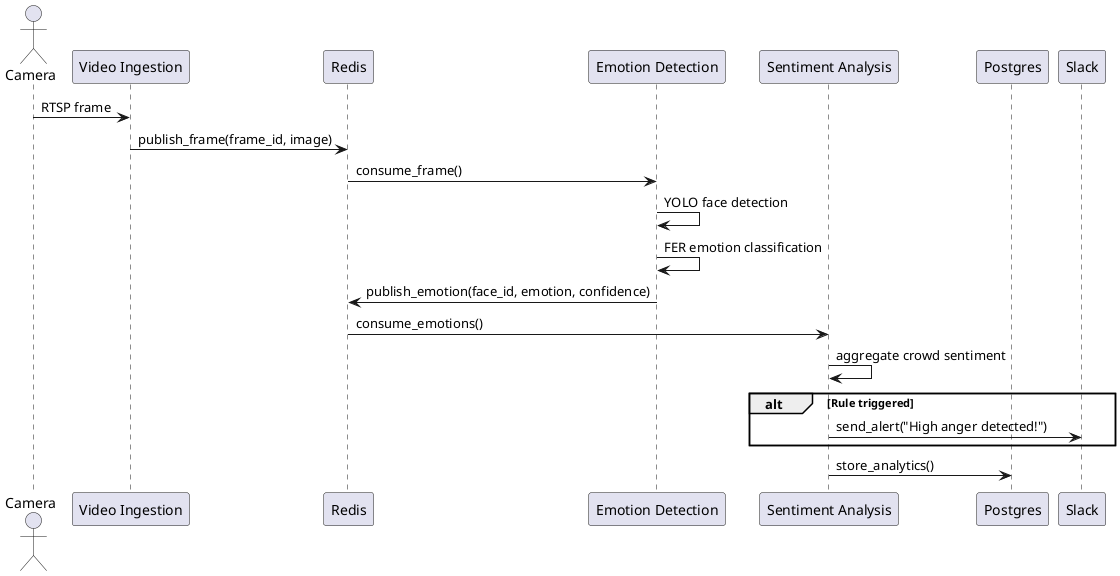

The diagram above was rendered by PlantUML. Its source (embedded in the PNG):
@startuml sequence-emotion-processing.puml
actor Camera
participant "Video Ingestion" as Ingestion
participant Redis
participant "Emotion Detection" as Detection
participant "Sentiment Analysis" as Analysis
participant Postgres
participant Slack

Camera -> Ingestion: RTSP frame
Ingestion -> Redis: publish_frame(frame_id, image)
Redis -> Detection: consume_frame()
Detection -> Detection: YOLO face detection
Detection -> Detection: FER emotion classification
Detection -> Redis: publish_emotion(face_id, emotion, confidence)
Redis -> Analysis: consume_emotions()
Analysis -> Analysis: aggregate crowd sentiment
alt Rule triggered
  Analysis -> Slack: send_alert("High anger detected!")
end
Analysis -> Postgres: store_analytics()
@enduml